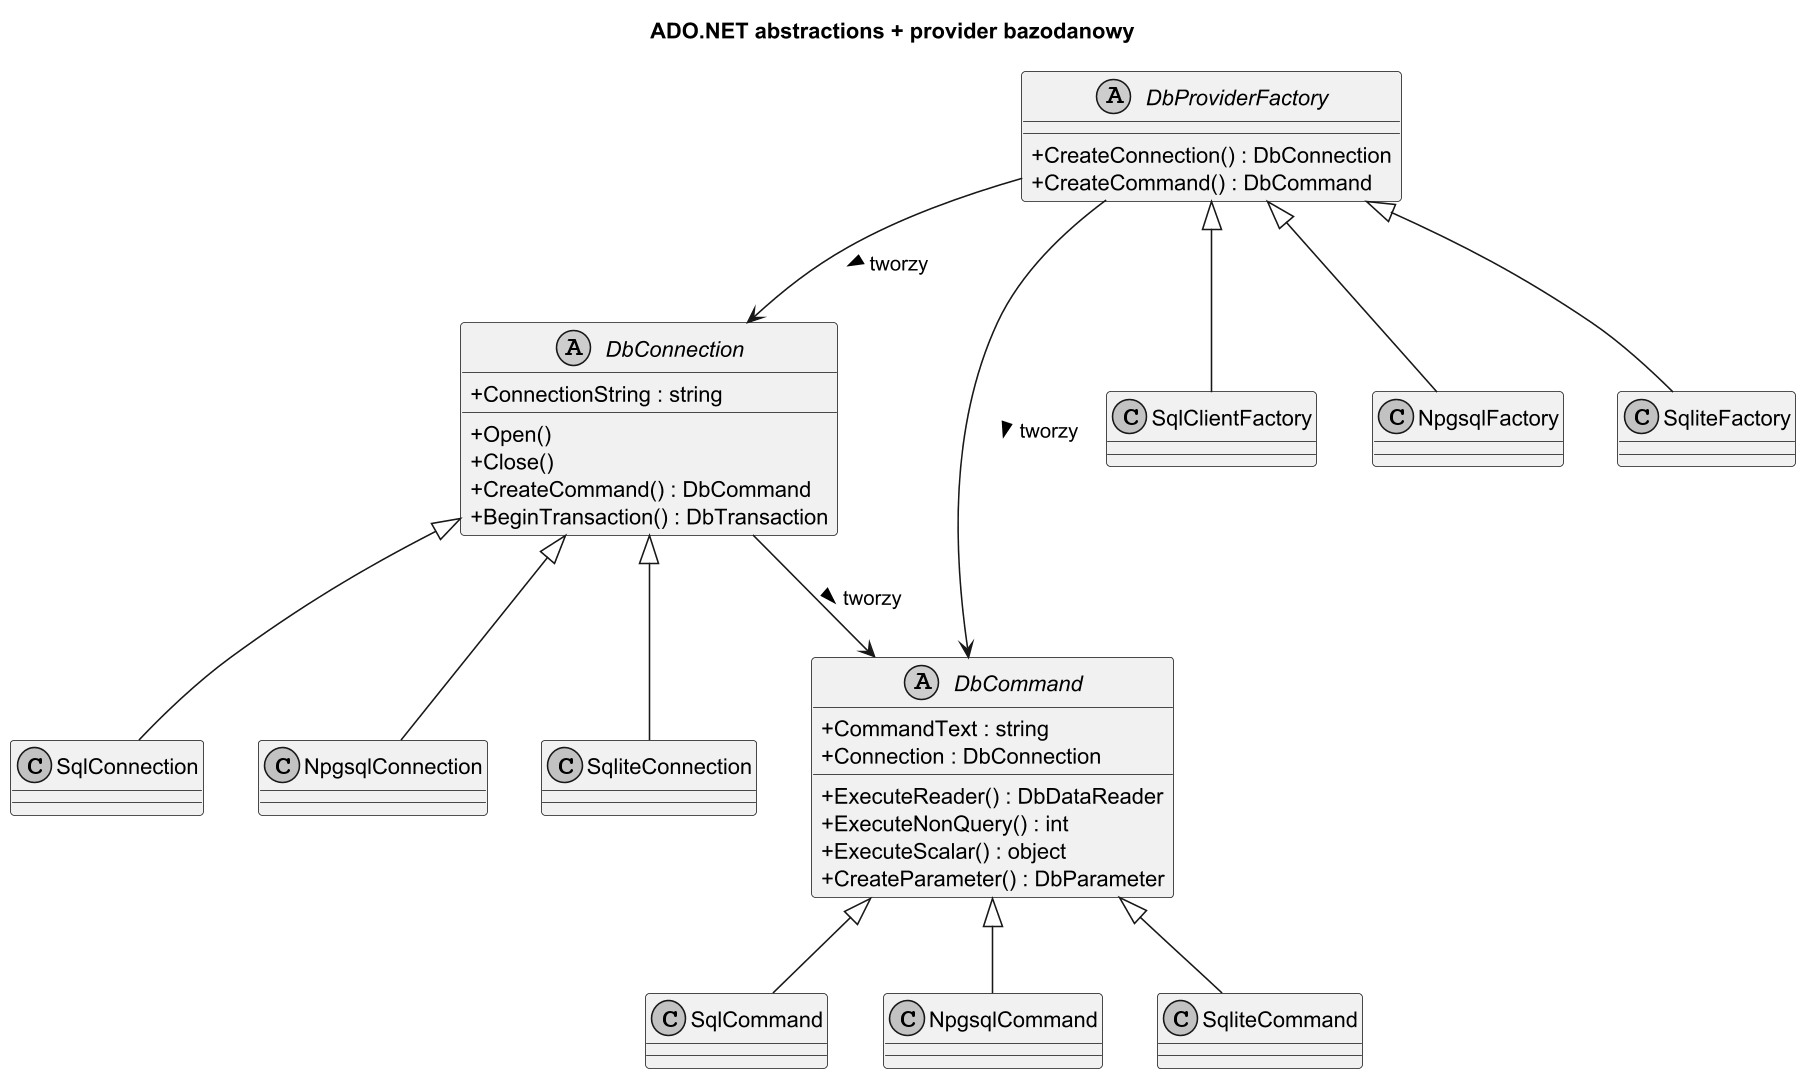

The diagram above was rendered by PlantUML. Its source (embedded in the PNG):
@startuml bridge_adonet_class
title ADO.NET abstractions + provider bazodanowy

skinparam monochrome true
skinparam dpi 150
skinparam classAttributeIconSize 0

abstract class DbConnection {
  + ConnectionString : string
  + Open()
  + Close()
  + CreateCommand() : DbCommand
  + BeginTransaction() : DbTransaction
}

abstract class DbCommand {
  + CommandText : string
  + Connection : DbConnection
  + ExecuteReader() : DbDataReader
  + ExecuteNonQuery() : int
  + ExecuteScalar() : object
  + CreateParameter() : DbParameter
}

abstract class DbProviderFactory {
  + CreateConnection() : DbConnection
  + CreateCommand() : DbCommand
}

class SqlConnection
class SqlCommand
class SqlClientFactory

class NpgsqlConnection
class NpgsqlCommand
class NpgsqlFactory

class SqliteConnection
class SqliteCommand
class SqliteFactory

DbConnection <|-- SqlConnection
DbConnection <|-- NpgsqlConnection
DbConnection <|-- SqliteConnection

DbCommand <|-- SqlCommand
DbCommand <|-- NpgsqlCommand
DbCommand <|-- SqliteCommand

DbProviderFactory <|-- SqlClientFactory
DbProviderFactory <|-- NpgsqlFactory
DbProviderFactory <|-- SqliteFactory

DbConnection --> DbCommand : tworzy >
DbProviderFactory --> DbConnection : tworzy >
DbProviderFactory --> DbCommand : tworzy >

@enduml